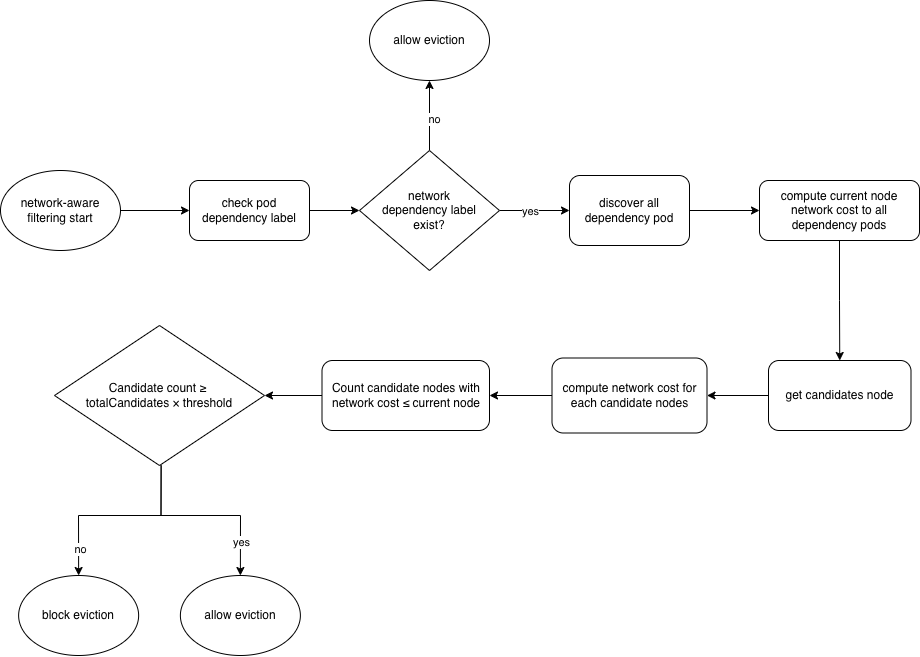

The diagram above was exported from draw.io. Its source (the exported page's mxGraphModel, read from the mxfile embedded in the PNG):
<mxGraphModel dx="3185" dy="2625" grid="1" gridSize="10" guides="1" tooltips="1" connect="1" arrows="1" fold="1" page="1" pageScale="1" pageWidth="850" pageHeight="1100" math="0" shadow="0">
  <root>
    <mxCell id="0" />
    <mxCell id="1" parent="0" />
    <mxCell id="2" edge="1" parent="1" source="3" style="edgeStyle=orthogonalEdgeStyle;rounded=0;orthogonalLoop=1;jettySize=auto;html=1;entryX=0;entryY=0.5;entryDx=0;entryDy=0;" target="5">
      <mxGeometry relative="1" as="geometry">
        <mxPoint x="130.25" y="1430" as="targetPoint" />
      </mxGeometry>
    </mxCell>
    <mxCell id="3" parent="1" style="ellipse;whiteSpace=wrap;html=1;" value="network-aware filtering start" vertex="1">
      <mxGeometry height="80" width="120" x="-414" y="1510" as="geometry" />
    </mxCell>
    <mxCell id="4" edge="1" parent="1" source="5" style="edgeStyle=orthogonalEdgeStyle;rounded=0;orthogonalLoop=1;jettySize=auto;html=1;entryX=0;entryY=0.5;entryDx=0;entryDy=0;exitX=1;exitY=0.5;exitDx=0;exitDy=0;" target="10">
      <mxGeometry relative="1" as="geometry" />
    </mxCell>
    <mxCell id="5" parent="1" style="rounded=1;whiteSpace=wrap;html=1;" value="check pod dependency label" vertex="1">
      <mxGeometry height="60" width="120" x="-225" y="1520" as="geometry" />
    </mxCell>
    <mxCell id="6" edge="1" parent="1" source="10" style="edgeStyle=orthogonalEdgeStyle;rounded=0;orthogonalLoop=1;jettySize=auto;html=1;entryX=0.5;entryY=1;entryDx=0;entryDy=0;" target="11">
      <mxGeometry relative="1" as="geometry" />
    </mxCell>
    <mxCell id="7" connectable="0" parent="6" style="edgeLabel;html=1;align=center;verticalAlign=middle;resizable=0;points=[];" value="no" vertex="1">
      <mxGeometry relative="1" x="-0.0556" y="-4" as="geometry">
        <mxPoint as="offset" />
      </mxGeometry>
    </mxCell>
    <mxCell id="8" edge="1" parent="1" source="10" style="edgeStyle=orthogonalEdgeStyle;rounded=0;orthogonalLoop=1;jettySize=auto;html=1;entryX=0;entryY=0.5;entryDx=0;entryDy=0;" target="13">
      <mxGeometry relative="1" as="geometry" />
    </mxCell>
    <mxCell id="9" connectable="0" parent="8" style="edgeLabel;html=1;align=center;verticalAlign=middle;resizable=0;points=[];" value="yes" vertex="1">
      <mxGeometry relative="1" x="-0.1459" as="geometry">
        <mxPoint as="offset" />
      </mxGeometry>
    </mxCell>
    <mxCell id="10" parent="1" style="rhombus;whiteSpace=wrap;html=1;" value="network&lt;div&gt;dependency label&lt;div&gt;exist?&lt;/div&gt;&lt;/div&gt;" vertex="1">
      <mxGeometry height="120" width="140" x="-55" y="1490" as="geometry" />
    </mxCell>
    <mxCell id="11" parent="1" style="ellipse;whiteSpace=wrap;html=1;" value="allow eviction" vertex="1">
      <mxGeometry height="80" width="120" x="-45" y="1340" as="geometry" />
    </mxCell>
    <mxCell id="12" edge="1" parent="1" source="13" style="edgeStyle=orthogonalEdgeStyle;rounded=0;orthogonalLoop=1;jettySize=auto;html=1;entryX=0;entryY=0.5;entryDx=0;entryDy=0;" target="15">
      <mxGeometry relative="1" as="geometry" />
    </mxCell>
    <mxCell id="13" parent="1" style="rounded=1;whiteSpace=wrap;html=1;" value="discover all dependency pod" vertex="1">
      <mxGeometry height="70" width="120" x="155" y="1515" as="geometry" />
    </mxCell>
    <mxCell id="14" edge="1" parent="1" source="15" style="edgeStyle=orthogonalEdgeStyle;rounded=0;orthogonalLoop=1;jettySize=auto;html=1;entryX=0.5;entryY=0;entryDx=0;entryDy=0;" target="17">
      <mxGeometry relative="1" as="geometry" />
    </mxCell>
    <mxCell id="15" parent="1" style="rounded=1;whiteSpace=wrap;html=1;" value="compute current node network cost to all dependency pods" vertex="1">
      <mxGeometry height="60" width="160" x="345" y="1520" as="geometry" />
    </mxCell>
    <mxCell id="16" edge="1" parent="1" source="17" style="edgeStyle=orthogonalEdgeStyle;rounded=0;orthogonalLoop=1;jettySize=auto;html=1;entryX=1;entryY=0.5;entryDx=0;entryDy=0;" target="19">
      <mxGeometry relative="1" as="geometry" />
    </mxCell>
    <mxCell id="17" parent="1" style="rounded=1;whiteSpace=wrap;html=1;" value="get candidates node" vertex="1">
      <mxGeometry height="70" width="142.5" x="354" y="1700" as="geometry" />
    </mxCell>
    <mxCell id="18" edge="1" parent="1" source="19" style="edgeStyle=orthogonalEdgeStyle;rounded=0;orthogonalLoop=1;jettySize=auto;html=1;entryX=1;entryY=0.5;entryDx=0;entryDy=0;" target="21">
      <mxGeometry relative="1" as="geometry" />
    </mxCell>
    <mxCell id="19" parent="1" style="rounded=1;whiteSpace=wrap;html=1;" value="compute network cost for each candidate nodes" vertex="1">
      <mxGeometry height="75" width="155" x="137.5" y="1697.5" as="geometry" />
    </mxCell>
    <mxCell id="20" edge="1" parent="1" source="21" style="edgeStyle=orthogonalEdgeStyle;rounded=0;orthogonalLoop=1;jettySize=auto;html=1;entryX=1;entryY=0.5;entryDx=0;entryDy=0;" target="22">
      <mxGeometry relative="1" as="geometry" />
    </mxCell>
    <mxCell id="21" parent="1" style="rounded=1;whiteSpace=wrap;html=1;" value="Count candidate nodes with network cost ≤ current node" vertex="1">
      <mxGeometry height="70" width="167.5" x="-92.5" y="1700" as="geometry" />
    </mxCell>
    <mxCell id="22" parent="1" style="rhombus;whiteSpace=wrap;html=1;" value="Candidate count ≥&amp;nbsp;&lt;div&gt;totalCandidates × threshold&lt;/div&gt;" vertex="1">
      <mxGeometry height="140" width="210" x="-360" y="1665" as="geometry" />
    </mxCell>
    <mxCell id="23" edge="1" parent="1" style="edgeStyle=orthogonalEdgeStyle;rounded=0;orthogonalLoop=1;jettySize=auto;html=1;entryX=0.5;entryY=0;entryDx=0;entryDy=0;" target="28">
      <mxGeometry relative="1" as="geometry">
        <Array as="points">
          <mxPoint x="-253.62" y="1855" />
          <mxPoint x="-173.62" y="1855" />
        </Array>
        <mxPoint x="-253.37" y="1805" as="sourcePoint" />
        <mxPoint x="-173.37" y="1920" as="targetPoint" />
      </mxGeometry>
    </mxCell>
    <mxCell id="24" connectable="0" parent="23" style="edgeLabel;html=1;align=center;verticalAlign=middle;resizable=0;points=[];" value="yes" vertex="1">
      <mxGeometry relative="1" x="0.6404" as="geometry">
        <mxPoint as="offset" />
      </mxGeometry>
    </mxCell>
    <mxCell id="25" edge="1" parent="1" style="edgeStyle=orthogonalEdgeStyle;rounded=0;orthogonalLoop=1;jettySize=auto;html=1;entryX=0.5;entryY=0;entryDx=0;entryDy=0;" target="27">
      <mxGeometry relative="1" as="geometry">
        <Array as="points">
          <mxPoint x="-253.37" y="1855" />
          <mxPoint x="-336.37" y="1855" />
        </Array>
        <mxPoint x="-253.37" y="1805" as="sourcePoint" />
      </mxGeometry>
    </mxCell>
    <mxCell id="26" connectable="0" parent="25" style="edgeLabel;html=1;align=center;verticalAlign=middle;resizable=0;points=[];" value="no" vertex="1">
      <mxGeometry relative="1" x="0.7189" y="1" as="geometry">
        <mxPoint as="offset" />
      </mxGeometry>
    </mxCell>
    <mxCell id="27" parent="1" style="ellipse;whiteSpace=wrap;html=1;" value="block eviction" vertex="1">
      <mxGeometry height="80" width="120" x="-395.87" y="1915" as="geometry" />
    </mxCell>
    <mxCell id="28" parent="1" style="ellipse;whiteSpace=wrap;html=1;" value="allow eviction" vertex="1">
      <mxGeometry height="80" width="120" x="-234.12" y="1915" as="geometry" />
    </mxCell>
  </root>
</mxGraphModel>